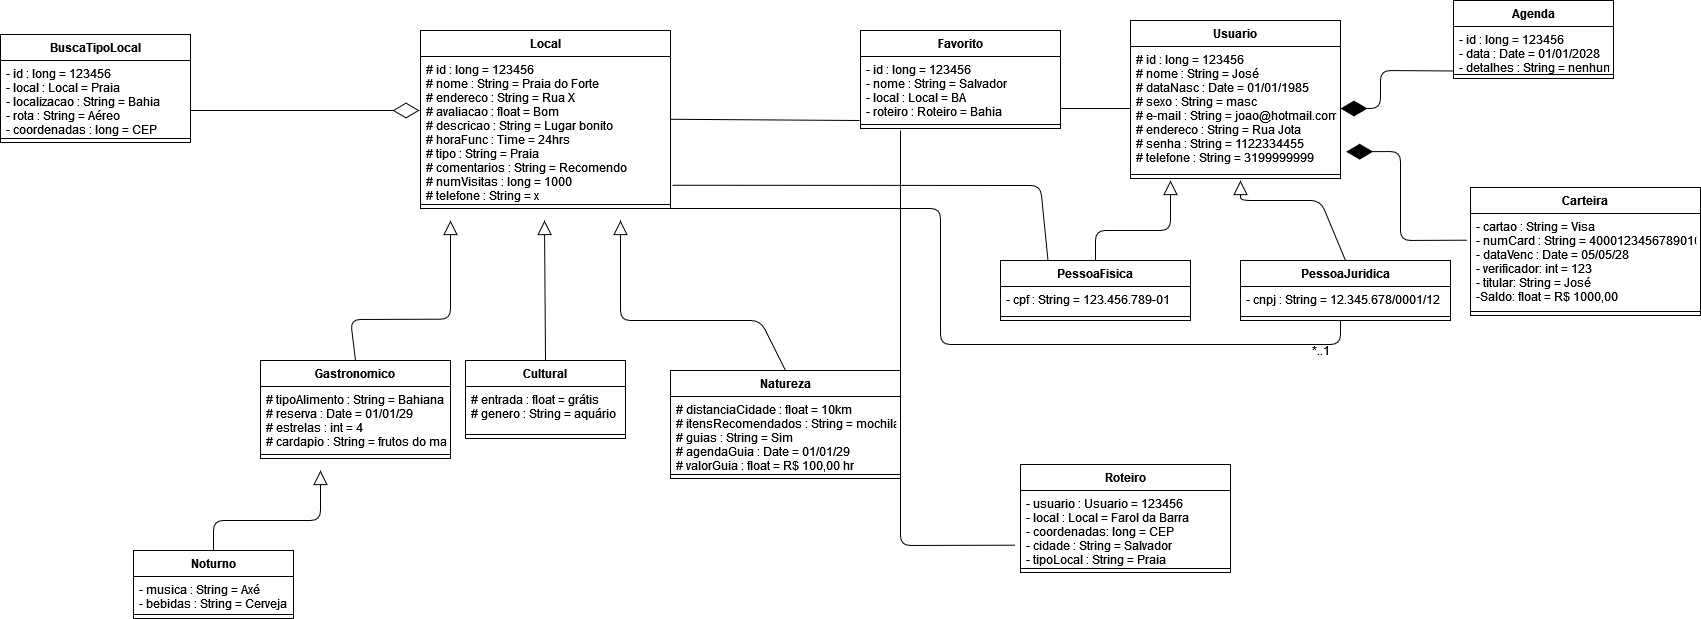

The diagram above was exported from draw.io. Its source (the exported page's mxGraphModel, read from the mxfile embedded in the PNG):
<mxGraphModel dx="3076" dy="752" grid="1" gridSize="10" guides="1" tooltips="1" connect="1" arrows="1" fold="1" page="1" pageScale="1" pageWidth="827" pageHeight="1169" math="0" shadow="0">
  <root>
    <mxCell id="0" />
    <mxCell id="1" parent="0" />
    <mxCell id="vWLRbZgb_1KEPTZJADup-5" value="Usuario" style="swimlane;fontStyle=1;align=center;verticalAlign=top;childLayout=stackLayout;horizontal=1;startSize=26;horizontalStack=0;resizeParent=1;resizeParentMax=0;resizeLast=0;collapsible=1;marginBottom=0;" parent="1" vertex="1">
      <mxGeometry x="10" y="30" width="210" height="158" as="geometry" />
    </mxCell>
    <mxCell id="vWLRbZgb_1KEPTZJADup-6" value="# id : long = 123456&#10;# nome : String = José&#10;# dataNasc : Date = 01/01/1985&#10;# sexo : String = masc&#10;# e-mail : String = joao@hotmail.com&#10;# endereco : String = Rua Jota&#10;# senha : String = 1122334455&#10;# telefone : String = 3199999999&#10;" style="text;strokeColor=none;fillColor=none;align=left;verticalAlign=top;spacingLeft=4;spacingRight=4;overflow=hidden;rotatable=0;points=[[0,0.5],[1,0.5]];portConstraint=eastwest;" parent="vWLRbZgb_1KEPTZJADup-5" vertex="1">
      <mxGeometry y="26" width="210" height="124" as="geometry" />
    </mxCell>
    <mxCell id="vWLRbZgb_1KEPTZJADup-7" value="" style="line;strokeWidth=1;fillColor=none;align=left;verticalAlign=middle;spacingTop=-1;spacingLeft=3;spacingRight=3;rotatable=0;labelPosition=right;points=[];portConstraint=eastwest;" parent="vWLRbZgb_1KEPTZJADup-5" vertex="1">
      <mxGeometry y="150" width="210" height="8" as="geometry" />
    </mxCell>
    <mxCell id="vWLRbZgb_1KEPTZJADup-11" value="Favorito" style="swimlane;fontStyle=1;align=center;verticalAlign=top;childLayout=stackLayout;horizontal=1;startSize=26;horizontalStack=0;resizeParent=1;resizeParentMax=0;resizeLast=0;collapsible=1;marginBottom=0;" parent="1" vertex="1">
      <mxGeometry x="-260" y="40" width="200" height="98" as="geometry" />
    </mxCell>
    <mxCell id="vWLRbZgb_1KEPTZJADup-12" value="- id : long = 123456&#10;- nome : String = Salvador&#10;- local : Local = BA&#10;- roteiro : Roteiro = Bahia&#10;&#10;" style="text;strokeColor=none;fillColor=none;align=left;verticalAlign=top;spacingLeft=4;spacingRight=4;overflow=hidden;rotatable=0;points=[[0,0.5],[1,0.5]];portConstraint=eastwest;" parent="vWLRbZgb_1KEPTZJADup-11" vertex="1">
      <mxGeometry y="26" width="200" height="64" as="geometry" />
    </mxCell>
    <mxCell id="vWLRbZgb_1KEPTZJADup-13" value="" style="line;strokeWidth=1;fillColor=none;align=left;verticalAlign=middle;spacingTop=-1;spacingLeft=3;spacingRight=3;rotatable=0;labelPosition=right;points=[];portConstraint=eastwest;" parent="vWLRbZgb_1KEPTZJADup-11" vertex="1">
      <mxGeometry y="90" width="200" height="8" as="geometry" />
    </mxCell>
    <mxCell id="vWLRbZgb_1KEPTZJADup-21" value="Local" style="swimlane;fontStyle=1;align=center;verticalAlign=top;childLayout=stackLayout;horizontal=1;startSize=26;horizontalStack=0;resizeParent=1;resizeParentMax=0;resizeLast=0;collapsible=1;marginBottom=0;" parent="1" vertex="1">
      <mxGeometry x="-700" y="40" width="250" height="178" as="geometry" />
    </mxCell>
    <mxCell id="vWLRbZgb_1KEPTZJADup-22" value="# id : long = 123456&#10;# nome : String = Praia do Forte&#10;# endereco : String = Rua X&#10;# avaliacao : float = Bom&#10;# descricao : String = Lugar bonito&#10;# horaFunc : Time = 24hrs&#10;# tipo : String = Praia&#10;# comentarios : String = Recomendo&#10;# numVisitas : long = 1000&#10;# telefone : String = x&#10;" style="text;strokeColor=none;fillColor=none;align=left;verticalAlign=top;spacingLeft=4;spacingRight=4;overflow=hidden;rotatable=0;points=[[0,0.5],[1,0.5]];portConstraint=eastwest;" parent="vWLRbZgb_1KEPTZJADup-21" vertex="1">
      <mxGeometry y="26" width="250" height="144" as="geometry" />
    </mxCell>
    <mxCell id="vWLRbZgb_1KEPTZJADup-23" value="" style="line;strokeWidth=1;fillColor=none;align=left;verticalAlign=middle;spacingTop=-1;spacingLeft=3;spacingRight=3;rotatable=0;labelPosition=right;points=[];portConstraint=eastwest;" parent="vWLRbZgb_1KEPTZJADup-21" vertex="1">
      <mxGeometry y="170" width="250" height="8" as="geometry" />
    </mxCell>
    <mxCell id="vWLRbZgb_1KEPTZJADup-54" value="" style="endArrow=none;html=1;exitX=1;exitY=0.5;exitDx=0;exitDy=0;" parent="vWLRbZgb_1KEPTZJADup-21" edge="1">
      <mxGeometry width="50" height="50" relative="1" as="geometry">
        <mxPoint x="250" y="178" as="sourcePoint" />
        <mxPoint x="920" y="290" as="targetPoint" />
        <Array as="points">
          <mxPoint x="520" y="178" />
          <mxPoint x="520" y="314" />
          <mxPoint x="920" y="314" />
        </Array>
      </mxGeometry>
    </mxCell>
    <mxCell id="vWLRbZgb_1KEPTZJADup-25" value="PessoaFisica" style="swimlane;fontStyle=1;align=center;verticalAlign=top;childLayout=stackLayout;horizontal=1;startSize=26;horizontalStack=0;resizeParent=1;resizeParentMax=0;resizeLast=0;collapsible=1;marginBottom=0;" parent="1" vertex="1">
      <mxGeometry x="-120" y="270" width="190" height="60" as="geometry" />
    </mxCell>
    <mxCell id="vWLRbZgb_1KEPTZJADup-26" value="- cpf : String = 123.456.789-01" style="text;strokeColor=none;fillColor=none;align=left;verticalAlign=top;spacingLeft=4;spacingRight=4;overflow=hidden;rotatable=0;points=[[0,0.5],[1,0.5]];portConstraint=eastwest;" parent="vWLRbZgb_1KEPTZJADup-25" vertex="1">
      <mxGeometry y="26" width="190" height="26" as="geometry" />
    </mxCell>
    <mxCell id="vWLRbZgb_1KEPTZJADup-27" value="" style="line;strokeWidth=1;fillColor=none;align=left;verticalAlign=middle;spacingTop=-1;spacingLeft=3;spacingRight=3;rotatable=0;labelPosition=right;points=[];portConstraint=eastwest;" parent="vWLRbZgb_1KEPTZJADup-25" vertex="1">
      <mxGeometry y="52" width="190" height="8" as="geometry" />
    </mxCell>
    <mxCell id="vWLRbZgb_1KEPTZJADup-29" value="" style="endArrow=block;endFill=0;endSize=12;html=1;exitX=0.5;exitY=0;exitDx=0;exitDy=0;" parent="1" source="vWLRbZgb_1KEPTZJADup-25" edge="1">
      <mxGeometry width="160" relative="1" as="geometry">
        <mxPoint x="40" y="220" as="sourcePoint" />
        <mxPoint x="50" y="190" as="targetPoint" />
        <Array as="points">
          <mxPoint x="-25" y="240" />
          <mxPoint x="50" y="240" />
        </Array>
      </mxGeometry>
    </mxCell>
    <mxCell id="vWLRbZgb_1KEPTZJADup-30" value="PessoaJuridica" style="swimlane;fontStyle=1;align=center;verticalAlign=top;childLayout=stackLayout;horizontal=1;startSize=26;horizontalStack=0;resizeParent=1;resizeParentMax=0;resizeLast=0;collapsible=1;marginBottom=0;" parent="1" vertex="1">
      <mxGeometry x="120" y="270" width="210" height="60" as="geometry" />
    </mxCell>
    <mxCell id="vWLRbZgb_1KEPTZJADup-31" value="- cnpj : String = 12.345.678/0001/12" style="text;strokeColor=none;fillColor=none;align=left;verticalAlign=top;spacingLeft=4;spacingRight=4;overflow=hidden;rotatable=0;points=[[0,0.5],[1,0.5]];portConstraint=eastwest;" parent="vWLRbZgb_1KEPTZJADup-30" vertex="1">
      <mxGeometry y="26" width="210" height="26" as="geometry" />
    </mxCell>
    <mxCell id="vWLRbZgb_1KEPTZJADup-32" value="" style="line;strokeWidth=1;fillColor=none;align=left;verticalAlign=middle;spacingTop=-1;spacingLeft=3;spacingRight=3;rotatable=0;labelPosition=right;points=[];portConstraint=eastwest;" parent="vWLRbZgb_1KEPTZJADup-30" vertex="1">
      <mxGeometry y="52" width="210" height="8" as="geometry" />
    </mxCell>
    <mxCell id="vWLRbZgb_1KEPTZJADup-34" value="" style="endArrow=block;endFill=0;endSize=12;html=1;exitX=0.5;exitY=0;exitDx=0;exitDy=0;" parent="1" source="vWLRbZgb_1KEPTZJADup-30" edge="1">
      <mxGeometry width="160" relative="1" as="geometry">
        <mxPoint x="200.00000000000023" y="239.9999999999999" as="sourcePoint" />
        <mxPoint x="120" y="190" as="targetPoint" />
        <Array as="points">
          <mxPoint x="200" y="210" />
          <mxPoint x="120" y="210" />
        </Array>
      </mxGeometry>
    </mxCell>
    <mxCell id="vWLRbZgb_1KEPTZJADup-38" value="Gastronomico" style="swimlane;fontStyle=1;align=center;verticalAlign=top;childLayout=stackLayout;horizontal=1;startSize=26;horizontalStack=0;resizeParent=1;resizeParentMax=0;resizeLast=0;collapsible=1;marginBottom=0;" parent="1" vertex="1">
      <mxGeometry x="-860" y="370" width="190" height="98" as="geometry" />
    </mxCell>
    <mxCell id="vWLRbZgb_1KEPTZJADup-39" value="# tipoAlimento : String = Bahiana&#10;# reserva : Date = 01/01/29&#10;# estrelas : int = 4&#10;# cardapio : String = frutos do mar &#10;&#10;" style="text;strokeColor=none;fillColor=none;align=left;verticalAlign=top;spacingLeft=4;spacingRight=4;overflow=hidden;rotatable=0;points=[[0,0.5],[1,0.5]];portConstraint=eastwest;" parent="vWLRbZgb_1KEPTZJADup-38" vertex="1">
      <mxGeometry y="26" width="190" height="64" as="geometry" />
    </mxCell>
    <mxCell id="vWLRbZgb_1KEPTZJADup-40" value="" style="line;strokeWidth=1;fillColor=none;align=left;verticalAlign=middle;spacingTop=-1;spacingLeft=3;spacingRight=3;rotatable=0;labelPosition=right;points=[];portConstraint=eastwest;" parent="vWLRbZgb_1KEPTZJADup-38" vertex="1">
      <mxGeometry y="90" width="190" height="8" as="geometry" />
    </mxCell>
    <mxCell id="vWLRbZgb_1KEPTZJADup-42" value="Cultural" style="swimlane;fontStyle=1;align=center;verticalAlign=top;childLayout=stackLayout;horizontal=1;startSize=26;horizontalStack=0;resizeParent=1;resizeParentMax=0;resizeLast=0;collapsible=1;marginBottom=0;" parent="1" vertex="1">
      <mxGeometry x="-655" y="370" width="160" height="78" as="geometry" />
    </mxCell>
    <mxCell id="vWLRbZgb_1KEPTZJADup-43" value="# entrada : float = grátis&#10;# genero : String = aquário&#10;" style="text;strokeColor=none;fillColor=none;align=left;verticalAlign=top;spacingLeft=4;spacingRight=4;overflow=hidden;rotatable=0;points=[[0,0.5],[1,0.5]];portConstraint=eastwest;" parent="vWLRbZgb_1KEPTZJADup-42" vertex="1">
      <mxGeometry y="26" width="160" height="44" as="geometry" />
    </mxCell>
    <mxCell id="vWLRbZgb_1KEPTZJADup-44" value="" style="line;strokeWidth=1;fillColor=none;align=left;verticalAlign=middle;spacingTop=-1;spacingLeft=3;spacingRight=3;rotatable=0;labelPosition=right;points=[];portConstraint=eastwest;" parent="vWLRbZgb_1KEPTZJADup-42" vertex="1">
      <mxGeometry y="70" width="160" height="8" as="geometry" />
    </mxCell>
    <mxCell id="vWLRbZgb_1KEPTZJADup-46" value="Natureza" style="swimlane;fontStyle=1;align=center;verticalAlign=top;childLayout=stackLayout;horizontal=1;startSize=26;horizontalStack=0;resizeParent=1;resizeParentMax=0;resizeLast=0;collapsible=1;marginBottom=0;" parent="1" vertex="1">
      <mxGeometry x="-450" y="380" width="230" height="108" as="geometry" />
    </mxCell>
    <mxCell id="vWLRbZgb_1KEPTZJADup-47" value="# distanciaCidade : float = 10km&#10;# itensRecomendados : String = mochila&#10;# guias : String = Sim&#10;# agendaGuia : Date = 01/01/29&#10;# valorGuia : float = R$ 100,00 hr&#10;" style="text;strokeColor=none;fillColor=none;align=left;verticalAlign=top;spacingLeft=4;spacingRight=4;overflow=hidden;rotatable=0;points=[[0,0.5],[1,0.5]];portConstraint=eastwest;" parent="vWLRbZgb_1KEPTZJADup-46" vertex="1">
      <mxGeometry y="26" width="230" height="74" as="geometry" />
    </mxCell>
    <mxCell id="vWLRbZgb_1KEPTZJADup-48" value="" style="line;strokeWidth=1;fillColor=none;align=left;verticalAlign=middle;spacingTop=-1;spacingLeft=3;spacingRight=3;rotatable=0;labelPosition=right;points=[];portConstraint=eastwest;" parent="vWLRbZgb_1KEPTZJADup-46" vertex="1">
      <mxGeometry y="100" width="230" height="8" as="geometry" />
    </mxCell>
    <mxCell id="DKpDYS5GdFX0OrawXutU-2" style="edgeStyle=orthogonalEdgeStyle;rounded=0;orthogonalLoop=1;jettySize=auto;html=1;exitX=1;exitY=0.5;exitDx=0;exitDy=0;" parent="vWLRbZgb_1KEPTZJADup-46" source="vWLRbZgb_1KEPTZJADup-47" target="vWLRbZgb_1KEPTZJADup-47" edge="1">
      <mxGeometry relative="1" as="geometry" />
    </mxCell>
    <mxCell id="vWLRbZgb_1KEPTZJADup-51" value="" style="endArrow=none;html=1;exitX=1.001;exitY=0.436;exitDx=0;exitDy=0;exitPerimeter=0;" parent="1" source="vWLRbZgb_1KEPTZJADup-22" edge="1">
      <mxGeometry width="50" height="50" relative="1" as="geometry">
        <mxPoint x="-350" y="320" as="sourcePoint" />
        <mxPoint x="-261" y="130" as="targetPoint" />
      </mxGeometry>
    </mxCell>
    <mxCell id="vWLRbZgb_1KEPTZJADup-53" value="" style="endArrow=none;html=1;entryX=0;entryY=0.5;entryDx=0;entryDy=0;" parent="1" target="vWLRbZgb_1KEPTZJADup-6" edge="1">
      <mxGeometry width="50" height="50" relative="1" as="geometry">
        <mxPoint x="-60" y="118" as="sourcePoint" />
        <mxPoint x="60.00000000000023" y="210.00600000000009" as="targetPoint" />
      </mxGeometry>
    </mxCell>
    <mxCell id="vWLRbZgb_1KEPTZJADup-55" value="*..1" style="text;html=1;align=center;verticalAlign=middle;resizable=0;points=[];autosize=1;strokeColor=none;fillColor=none;" parent="1" vertex="1">
      <mxGeometry x="185" y="350" width="30" height="20" as="geometry" />
    </mxCell>
    <mxCell id="vWLRbZgb_1KEPTZJADup-57" value="" style="endArrow=block;endFill=0;endSize=12;html=1;exitX=0.5;exitY=0;exitDx=0;exitDy=0;" parent="1" source="vWLRbZgb_1KEPTZJADup-38" edge="1">
      <mxGeometry width="160" relative="1" as="geometry">
        <mxPoint x="-749.9999999999998" y="358.6699999999999" as="sourcePoint" />
        <mxPoint x="-670" y="230" as="targetPoint" />
        <Array as="points">
          <mxPoint x="-770" y="329" />
          <mxPoint x="-670" y="328.67" />
        </Array>
      </mxGeometry>
    </mxCell>
    <mxCell id="vWLRbZgb_1KEPTZJADup-58" value="" style="endArrow=block;endFill=0;endSize=12;html=1;exitX=0.5;exitY=0;exitDx=0;exitDy=0;" parent="1" source="vWLRbZgb_1KEPTZJADup-42" edge="1">
      <mxGeometry width="160" relative="1" as="geometry">
        <mxPoint x="-570" y="350" as="sourcePoint" />
        <mxPoint x="-576" y="230" as="targetPoint" />
      </mxGeometry>
    </mxCell>
    <mxCell id="vWLRbZgb_1KEPTZJADup-59" value="" style="endArrow=block;endFill=0;endSize=12;html=1;exitX=0.5;exitY=0;exitDx=0;exitDy=0;" parent="1" source="vWLRbZgb_1KEPTZJADup-46" edge="1">
      <mxGeometry width="160" relative="1" as="geometry">
        <mxPoint x="-340" y="359.9999999999999" as="sourcePoint" />
        <mxPoint x="-500" y="230" as="targetPoint" />
        <Array as="points">
          <mxPoint x="-360" y="330" />
          <mxPoint x="-500" y="330" />
        </Array>
      </mxGeometry>
    </mxCell>
    <mxCell id="vWLRbZgb_1KEPTZJADup-60" value="Noturno" style="swimlane;fontStyle=1;align=center;verticalAlign=top;childLayout=stackLayout;horizontal=1;startSize=26;horizontalStack=0;resizeParent=1;resizeParentMax=0;resizeLast=0;collapsible=1;marginBottom=0;" parent="1" vertex="1">
      <mxGeometry x="-987" y="560" width="160" height="68" as="geometry" />
    </mxCell>
    <mxCell id="vWLRbZgb_1KEPTZJADup-61" value="- musica : String = Axé&#10;- bebidas : String = Cerveja&#10;" style="text;strokeColor=none;fillColor=none;align=left;verticalAlign=top;spacingLeft=4;spacingRight=4;overflow=hidden;rotatable=0;points=[[0,0.5],[1,0.5]];portConstraint=eastwest;" parent="vWLRbZgb_1KEPTZJADup-60" vertex="1">
      <mxGeometry y="26" width="160" height="34" as="geometry" />
    </mxCell>
    <mxCell id="vWLRbZgb_1KEPTZJADup-62" value="" style="line;strokeWidth=1;fillColor=none;align=left;verticalAlign=middle;spacingTop=-1;spacingLeft=3;spacingRight=3;rotatable=0;labelPosition=right;points=[];portConstraint=eastwest;" parent="vWLRbZgb_1KEPTZJADup-60" vertex="1">
      <mxGeometry y="60" width="160" height="8" as="geometry" />
    </mxCell>
    <mxCell id="vWLRbZgb_1KEPTZJADup-64" value="" style="endArrow=block;endFill=0;endSize=12;html=1;exitX=0.5;exitY=0;exitDx=0;exitDy=0;" parent="1" source="vWLRbZgb_1KEPTZJADup-60" edge="1">
      <mxGeometry width="160" relative="1" as="geometry">
        <mxPoint x="-910" y="539.9999999999999" as="sourcePoint" />
        <mxPoint x="-800" y="480" as="targetPoint" />
        <Array as="points">
          <mxPoint x="-907" y="530" />
          <mxPoint x="-800" y="530" />
        </Array>
      </mxGeometry>
    </mxCell>
    <mxCell id="vWLRbZgb_1KEPTZJADup-65" value="Agenda" style="swimlane;fontStyle=1;align=center;verticalAlign=top;childLayout=stackLayout;horizontal=1;startSize=26;horizontalStack=0;resizeParent=1;resizeParentMax=0;resizeLast=0;collapsible=1;marginBottom=0;" parent="1" vertex="1">
      <mxGeometry x="333" y="10" width="160" height="78" as="geometry" />
    </mxCell>
    <mxCell id="vWLRbZgb_1KEPTZJADup-66" value="- id : long = 123456&#10;- data : Date = 01/01/2028&#10;- detalhes : String = nenhum&#10;" style="text;strokeColor=none;fillColor=none;align=left;verticalAlign=top;spacingLeft=4;spacingRight=4;overflow=hidden;rotatable=0;points=[[0,0.5],[1,0.5]];portConstraint=eastwest;" parent="vWLRbZgb_1KEPTZJADup-65" vertex="1">
      <mxGeometry y="26" width="160" height="44" as="geometry" />
    </mxCell>
    <mxCell id="vWLRbZgb_1KEPTZJADup-67" value="" style="line;strokeWidth=1;fillColor=none;align=left;verticalAlign=middle;spacingTop=-1;spacingLeft=3;spacingRight=3;rotatable=0;labelPosition=right;points=[];portConstraint=eastwest;" parent="vWLRbZgb_1KEPTZJADup-65" vertex="1">
      <mxGeometry y="70" width="160" height="8" as="geometry" />
    </mxCell>
    <mxCell id="vWLRbZgb_1KEPTZJADup-69" value="" style="endArrow=diamondThin;endFill=1;endSize=24;html=1;entryX=1;entryY=0.5;entryDx=0;entryDy=0;exitX=0.003;exitY=1.011;exitDx=0;exitDy=0;exitPerimeter=0;" parent="1" source="vWLRbZgb_1KEPTZJADup-66" target="vWLRbZgb_1KEPTZJADup-6" edge="1">
      <mxGeometry width="160" relative="1" as="geometry">
        <mxPoint x="215" y="200" as="sourcePoint" />
        <mxPoint x="375" y="200" as="targetPoint" />
        <Array as="points">
          <mxPoint x="260" y="80" />
          <mxPoint x="260" y="118" />
          <mxPoint x="230" y="118" />
          <mxPoint x="220" y="118" />
        </Array>
      </mxGeometry>
    </mxCell>
    <mxCell id="vWLRbZgb_1KEPTZJADup-70" value="Carteira" style="swimlane;fontStyle=1;align=center;verticalAlign=top;childLayout=stackLayout;horizontal=1;startSize=26;horizontalStack=0;resizeParent=1;resizeParentMax=0;resizeLast=0;collapsible=1;marginBottom=0;" parent="1" vertex="1">
      <mxGeometry x="350" y="197" width="230" height="128" as="geometry" />
    </mxCell>
    <mxCell id="vWLRbZgb_1KEPTZJADup-71" value="- cartao : String = Visa&#10;- numCard : String = 4000123456789010&#10;- dataVenc : Date = 05/05/28&#10;- verificador: int = 123&#10;- titular: String = José&#10;-Saldo: float = R$ 1000,00&#10;" style="text;strokeColor=none;fillColor=none;align=left;verticalAlign=top;spacingLeft=4;spacingRight=4;overflow=hidden;rotatable=0;points=[[0,0.5],[1,0.5]];portConstraint=eastwest;" parent="vWLRbZgb_1KEPTZJADup-70" vertex="1">
      <mxGeometry y="26" width="230" height="94" as="geometry" />
    </mxCell>
    <mxCell id="vWLRbZgb_1KEPTZJADup-72" value="" style="line;strokeWidth=1;fillColor=none;align=left;verticalAlign=middle;spacingTop=-1;spacingLeft=3;spacingRight=3;rotatable=0;labelPosition=right;points=[];portConstraint=eastwest;" parent="vWLRbZgb_1KEPTZJADup-70" vertex="1">
      <mxGeometry y="120" width="230" height="8" as="geometry" />
    </mxCell>
    <mxCell id="vWLRbZgb_1KEPTZJADup-74" value="" style="endArrow=diamondThin;endFill=1;endSize=24;html=1;exitX=-0.015;exitY=0.284;exitDx=0;exitDy=0;exitPerimeter=0;entryX=1.027;entryY=0.849;entryDx=0;entryDy=0;entryPerimeter=0;" parent="1" source="vWLRbZgb_1KEPTZJADup-71" target="vWLRbZgb_1KEPTZJADup-6" edge="1">
      <mxGeometry width="160" relative="1" as="geometry">
        <mxPoint x="200" y="174" as="sourcePoint" />
        <mxPoint x="360" y="174" as="targetPoint" />
        <Array as="points">
          <mxPoint x="280" y="250" />
          <mxPoint x="280" y="161" />
        </Array>
      </mxGeometry>
    </mxCell>
    <mxCell id="vWLRbZgb_1KEPTZJADup-75" value="" style="endArrow=none;html=1;exitX=1.007;exitY=0.894;exitDx=0;exitDy=0;exitPerimeter=0;entryX=0.25;entryY=0;entryDx=0;entryDy=0;" parent="1" source="vWLRbZgb_1KEPTZJADup-22" target="vWLRbZgb_1KEPTZJADup-25" edge="1">
      <mxGeometry width="50" height="50" relative="1" as="geometry">
        <mxPoint x="-270" y="350" as="sourcePoint" />
        <mxPoint x="-80" y="195" as="targetPoint" />
        <Array as="points">
          <mxPoint x="-80" y="195" />
        </Array>
      </mxGeometry>
    </mxCell>
    <mxCell id="vWLRbZgb_1KEPTZJADup-78" value="Roteiro" style="swimlane;fontStyle=1;align=center;verticalAlign=top;childLayout=stackLayout;horizontal=1;startSize=26;horizontalStack=0;resizeParent=1;resizeParentMax=0;resizeLast=0;collapsible=1;marginBottom=0;" parent="1" vertex="1">
      <mxGeometry x="-100" y="474" width="210" height="108" as="geometry" />
    </mxCell>
    <mxCell id="vWLRbZgb_1KEPTZJADup-79" value="- usuario : Usuario = 123456&#10;- local : Local = Farol da Barra&#10;- coordenadas: long = CEP&#10;- cidade : String = Salvador&#10;- tipoLocal : String = Praia&#10;" style="text;strokeColor=none;fillColor=none;align=left;verticalAlign=top;spacingLeft=4;spacingRight=4;overflow=hidden;rotatable=0;points=[[0,0.5],[1,0.5]];portConstraint=eastwest;" parent="vWLRbZgb_1KEPTZJADup-78" vertex="1">
      <mxGeometry y="26" width="210" height="74" as="geometry" />
    </mxCell>
    <mxCell id="vWLRbZgb_1KEPTZJADup-80" value="" style="line;strokeWidth=1;fillColor=none;align=left;verticalAlign=middle;spacingTop=-1;spacingLeft=3;spacingRight=3;rotatable=0;labelPosition=right;points=[];portConstraint=eastwest;" parent="vWLRbZgb_1KEPTZJADup-78" vertex="1">
      <mxGeometry y="100" width="210" height="8" as="geometry" />
    </mxCell>
    <mxCell id="vWLRbZgb_1KEPTZJADup-82" value="" style="endArrow=none;html=1;exitX=-0.025;exitY=0.739;exitDx=0;exitDy=0;exitPerimeter=0;" parent="1" source="vWLRbZgb_1KEPTZJADup-79" edge="1">
      <mxGeometry width="50" height="50" relative="1" as="geometry">
        <mxPoint x="-130" y="450" as="sourcePoint" />
        <mxPoint x="-220" y="140" as="targetPoint" />
        <Array as="points">
          <mxPoint x="-220" y="555" />
        </Array>
      </mxGeometry>
    </mxCell>
    <mxCell id="vWLRbZgb_1KEPTZJADup-85" value="BuscaTipoLocal" style="swimlane;fontStyle=1;align=center;verticalAlign=top;childLayout=stackLayout;horizontal=1;startSize=26;horizontalStack=0;resizeParent=1;resizeParentMax=0;resizeLast=0;collapsible=1;marginBottom=0;" parent="1" vertex="1">
      <mxGeometry x="-1120" y="44" width="190" height="108" as="geometry" />
    </mxCell>
    <mxCell id="vWLRbZgb_1KEPTZJADup-86" value="- id : long = 123456&#10;- local : Local = Praia&#10;- localizacao : String = Bahia&#10;- rota : String = Aéreo&#10;- coordenadas : long = CEP&#10;&#10;&#10;" style="text;strokeColor=none;fillColor=none;align=left;verticalAlign=top;spacingLeft=4;spacingRight=4;overflow=hidden;rotatable=0;points=[[0,0.5],[1,0.5]];portConstraint=eastwest;" parent="vWLRbZgb_1KEPTZJADup-85" vertex="1">
      <mxGeometry y="26" width="190" height="74" as="geometry" />
    </mxCell>
    <mxCell id="vWLRbZgb_1KEPTZJADup-87" value="" style="line;strokeWidth=1;fillColor=none;align=left;verticalAlign=middle;spacingTop=-1;spacingLeft=3;spacingRight=3;rotatable=0;labelPosition=right;points=[];portConstraint=eastwest;" parent="vWLRbZgb_1KEPTZJADup-85" vertex="1">
      <mxGeometry y="100" width="190" height="8" as="geometry" />
    </mxCell>
    <mxCell id="vWLRbZgb_1KEPTZJADup-91" value="" style="endArrow=diamondThin;endFill=0;endSize=24;html=1;" parent="1" edge="1">
      <mxGeometry width="160" relative="1" as="geometry">
        <mxPoint x="-930" y="120" as="sourcePoint" />
        <mxPoint x="-701" y="120" as="targetPoint" />
      </mxGeometry>
    </mxCell>
  </root>
</mxGraphModel>